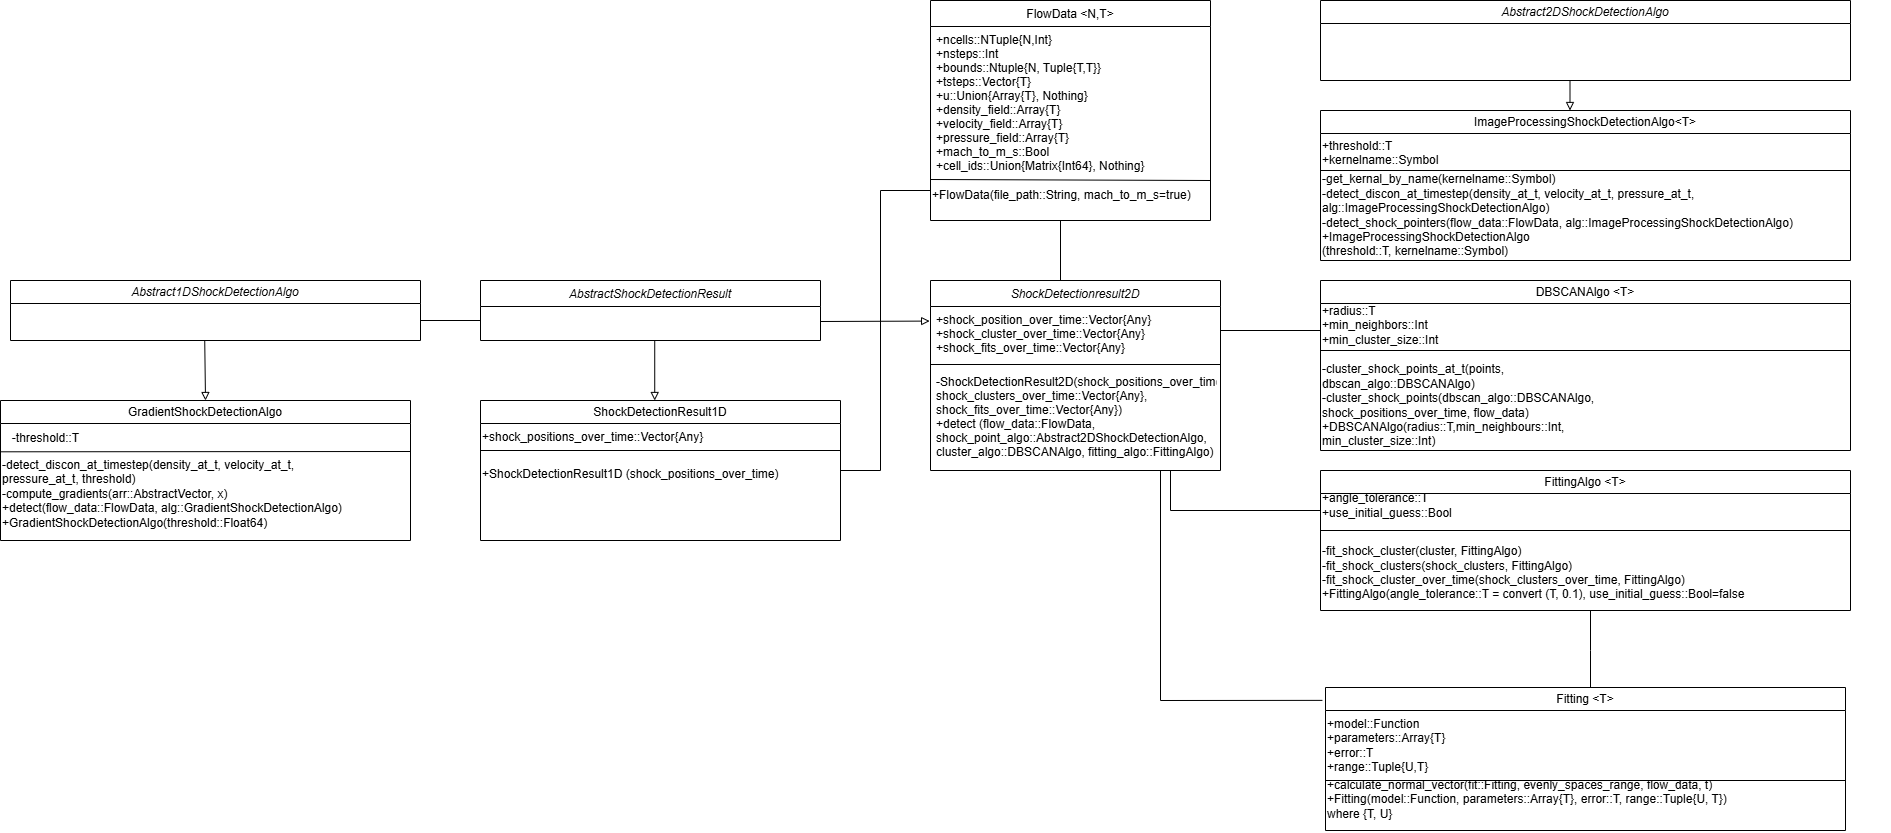

The diagram above was exported from draw.io. Its source (the exported page's mxGraphModel, read from the mxfile embedded in the PNG):
<mxGraphModel dx="4302" dy="2904" grid="1" gridSize="10" guides="1" tooltips="1" connect="1" arrows="1" fold="1" page="1" pageScale="1" pageWidth="3300" pageHeight="2339" math="0" shadow="0">
  <root>
    <mxCell id="WIyWlLk6GJQsqaUBKTNV-0" />
    <mxCell id="WIyWlLk6GJQsqaUBKTNV-1" parent="WIyWlLk6GJQsqaUBKTNV-0" />
    <mxCell id="zkfFHV4jXpPFQw0GAbJ--0" value="FlowData &lt;N,T&gt;" style="swimlane;fontStyle=0;align=center;verticalAlign=top;childLayout=stackLayout;horizontal=1;startSize=26;horizontalStack=0;resizeParent=1;resizeLast=0;collapsible=1;marginBottom=0;rounded=0;shadow=0;strokeWidth=1;" parent="WIyWlLk6GJQsqaUBKTNV-1" vertex="1">
      <mxGeometry x="290" y="-60" width="280" height="220" as="geometry">
        <mxRectangle x="230" y="140" width="160" height="26" as="alternateBounds" />
      </mxGeometry>
    </mxCell>
    <mxCell id="zkfFHV4jXpPFQw0GAbJ--3" value="+ncells::NTuple{N,Int}&#10;+nsteps::Int&#10;+bounds::Ntuple{N, Tuple{T,T}}&#10;+tsteps::Vector{T}&#10;+u::Union{Array{T}, Nothing}&#10;+density_field::Array{T}&#10;+velocity_field::Array{T}&#10;+pressure_field::Array{T}&#10;+mach_to_m_s::Bool&#10;+cell_ids::Union{Matrix{Int64}, Nothing}" style="text;align=left;verticalAlign=top;spacingLeft=4;spacingRight=4;overflow=hidden;rotatable=0;points=[[0,0.5],[1,0.5]];portConstraint=eastwest;rounded=0;shadow=0;html=0;" parent="zkfFHV4jXpPFQw0GAbJ--0" vertex="1">
      <mxGeometry y="26" width="280" height="154" as="geometry" />
    </mxCell>
    <mxCell id="js40RToca1tuR4frAI-J-1" value="" style="endArrow=none;html=1;rounded=0;entryX=1;entryY=0;entryDx=0;entryDy=0;" parent="zkfFHV4jXpPFQw0GAbJ--0" target="js40RToca1tuR4frAI-J-5" edge="1">
      <mxGeometry width="50" height="50" relative="1" as="geometry">
        <mxPoint y="179" as="sourcePoint" />
        <mxPoint x="490" y="180" as="targetPoint" />
      </mxGeometry>
    </mxCell>
    <mxCell id="js40RToca1tuR4frAI-J-5" value="+FlowData(file_path::String, mach_to_m_s=true)" style="text;html=1;align=left;verticalAlign=middle;whiteSpace=wrap;rounded=0;" parent="zkfFHV4jXpPFQw0GAbJ--0" vertex="1">
      <mxGeometry y="180" width="280" height="30" as="geometry" />
    </mxCell>
    <mxCell id="zkfFHV4jXpPFQw0GAbJ--13" value="AbstractShockDetectionResult" style="swimlane;fontStyle=2;align=center;verticalAlign=top;childLayout=stackLayout;horizontal=1;startSize=26;horizontalStack=0;resizeParent=1;resizeLast=0;collapsible=1;marginBottom=0;rounded=0;shadow=0;strokeWidth=1;" parent="WIyWlLk6GJQsqaUBKTNV-1" vertex="1">
      <mxGeometry x="-160" y="220" width="340" height="60" as="geometry">
        <mxRectangle x="340" y="380" width="170" height="26" as="alternateBounds" />
      </mxGeometry>
    </mxCell>
    <mxCell id="zkfFHV4jXpPFQw0GAbJ--17" value="ShockDetectionresult2D" style="swimlane;fontStyle=2;align=center;verticalAlign=top;childLayout=stackLayout;horizontal=1;startSize=26;horizontalStack=0;resizeParent=1;resizeLast=0;collapsible=1;marginBottom=0;rounded=0;shadow=0;strokeWidth=1;" parent="WIyWlLk6GJQsqaUBKTNV-1" vertex="1">
      <mxGeometry x="290" y="220" width="290" height="190" as="geometry">
        <mxRectangle x="550" y="140" width="160" height="26" as="alternateBounds" />
      </mxGeometry>
    </mxCell>
    <mxCell id="zkfFHV4jXpPFQw0GAbJ--20" value="+shock_position_over_time::Vector{Any}&#10;+shock_cluster_over_time::Vector{Any}&#10;+shock_fits_over_time::Vector{Any}" style="text;align=left;verticalAlign=top;spacingLeft=4;spacingRight=4;overflow=hidden;rotatable=0;points=[[0,0.5],[1,0.5]];portConstraint=eastwest;rounded=0;shadow=0;html=0;" parent="zkfFHV4jXpPFQw0GAbJ--17" vertex="1">
      <mxGeometry y="26" width="290" height="54" as="geometry" />
    </mxCell>
    <mxCell id="zkfFHV4jXpPFQw0GAbJ--23" value="" style="line;html=1;strokeWidth=1;align=left;verticalAlign=middle;spacingTop=-1;spacingLeft=3;spacingRight=3;rotatable=0;labelPosition=right;points=[];portConstraint=eastwest;" parent="zkfFHV4jXpPFQw0GAbJ--17" vertex="1">
      <mxGeometry y="80" width="290" height="8" as="geometry" />
    </mxCell>
    <mxCell id="zkfFHV4jXpPFQw0GAbJ--24" value="-ShockDetectionResult2D(shock_positions_over_time::Vector{Any}, &#10;shock_clusters_over_time::Vector{Any}, &#10;shock_fits_over_time::Vector{Any})&#10;+detect (flow_data::FlowData, &#10;shock_point_algo::Abstract2DShockDetectionAlgo,&#10;cluster_algo::DBSCANAlgo, fitting_algo::FittingAlgo)" style="text;align=left;verticalAlign=top;spacingLeft=4;spacingRight=4;overflow=hidden;rotatable=0;points=[[0,0.5],[1,0.5]];portConstraint=eastwest;" parent="zkfFHV4jXpPFQw0GAbJ--17" vertex="1">
      <mxGeometry y="88" width="290" height="100" as="geometry" />
    </mxCell>
    <mxCell id="js40RToca1tuR4frAI-J-6" value="" style="endArrow=none;html=1;rounded=0;" parent="WIyWlLk6GJQsqaUBKTNV-1" edge="1">
      <mxGeometry width="50" height="50" relative="1" as="geometry">
        <mxPoint x="420" y="160" as="sourcePoint" />
        <mxPoint x="420" y="220" as="targetPoint" />
      </mxGeometry>
    </mxCell>
    <mxCell id="js40RToca1tuR4frAI-J-12" value="" style="endArrow=block;html=1;rounded=0;fontColor=#FFFFFF;endFill=0;" parent="WIyWlLk6GJQsqaUBKTNV-1" edge="1">
      <mxGeometry width="50" height="50" relative="1" as="geometry">
        <mxPoint x="14.230000000000004" y="280" as="sourcePoint" />
        <mxPoint x="14.230000000000004" y="340" as="targetPoint" />
        <Array as="points" />
      </mxGeometry>
    </mxCell>
    <mxCell id="js40RToca1tuR4frAI-J-13" value="&lt;span style=&quot;font-weight: 400;&quot;&gt;&lt;i&gt;Abstract2DShockDetectionAlgo&lt;/i&gt;&lt;/span&gt;" style="swimlane;whiteSpace=wrap;html=1;" parent="WIyWlLk6GJQsqaUBKTNV-1" vertex="1">
      <mxGeometry x="680" y="-60" width="530" height="80" as="geometry" />
    </mxCell>
    <mxCell id="js40RToca1tuR4frAI-J-15" value="&lt;span style=&quot;font-weight: 400;&quot;&gt;ImageProcessingShockDetectionAlgo&amp;lt;T&amp;gt;&lt;/span&gt;" style="swimlane;whiteSpace=wrap;html=1;" parent="WIyWlLk6GJQsqaUBKTNV-1" vertex="1">
      <mxGeometry x="680" y="50" width="530" height="150" as="geometry" />
    </mxCell>
    <mxCell id="js40RToca1tuR4frAI-J-18" value="+threshold::T&lt;div&gt;+kernelname::Symbol&lt;/div&gt;&lt;div style=&quot;&quot;&gt;&lt;br&gt;&lt;/div&gt;" style="text;html=1;align=left;verticalAlign=middle;resizable=0;points=[];autosize=1;strokeColor=none;fillColor=none;" parent="js40RToca1tuR4frAI-J-15" vertex="1">
      <mxGeometry y="20" width="140" height="60" as="geometry" />
    </mxCell>
    <mxCell id="js40RToca1tuR4frAI-J-23" value="" style="endArrow=none;html=1;rounded=0;" parent="js40RToca1tuR4frAI-J-15" edge="1">
      <mxGeometry width="50" height="50" relative="1" as="geometry">
        <mxPoint x="530" y="60" as="sourcePoint" />
        <mxPoint y="60" as="targetPoint" />
        <Array as="points">
          <mxPoint x="200" y="60" />
        </Array>
      </mxGeometry>
    </mxCell>
    <mxCell id="js40RToca1tuR4frAI-J-22" value="&lt;div&gt;&lt;div style=&quot;&quot;&gt;&lt;span style=&quot;background-color: initial;&quot;&gt;-get_kernal_by_name(kernelname::Symbol)&lt;/span&gt;&lt;/div&gt;&lt;div style=&quot;&quot;&gt;&lt;span style=&quot;background-color: initial;&quot;&gt;-detect_discon_at_timestep(density_at_t, velocity_at_t, pressure_at_t, alg::ImageProcessingShockDetectionAlgo)&lt;br&gt;&lt;/span&gt;&lt;/div&gt;&lt;/div&gt;&lt;div style=&quot;&quot;&gt;&lt;span style=&quot;background-color: initial;&quot;&gt;-detect_shock_pointers(flow_data::FlowData, alg::ImageProcessingShockDetectionAlgo)&lt;br&gt;&lt;/span&gt;+ImageProcessingShockDetectionAlgo&lt;div&gt;(threshold::T, kernelname::Symbol)&lt;/div&gt;&lt;/div&gt;" style="text;html=1;align=left;verticalAlign=middle;whiteSpace=wrap;rounded=0;" parent="js40RToca1tuR4frAI-J-15" vertex="1">
      <mxGeometry y="70" width="530" height="70" as="geometry" />
    </mxCell>
    <mxCell id="js40RToca1tuR4frAI-J-25" value="&lt;span style=&quot;font-weight: normal;&quot;&gt;DBSCANAlgo &amp;lt;T&amp;gt;&lt;/span&gt;" style="swimlane;whiteSpace=wrap;html=1;" parent="WIyWlLk6GJQsqaUBKTNV-1" vertex="1">
      <mxGeometry x="680" y="220" width="530" height="170" as="geometry" />
    </mxCell>
    <mxCell id="js40RToca1tuR4frAI-J-26" value="+radius::T&lt;div&gt;+min_neighbors::Int&lt;br&gt;+min_cluster_size::Int&lt;/div&gt;" style="text;html=1;align=left;verticalAlign=middle;whiteSpace=wrap;rounded=0;spacing=2;spacingTop=0;spacingLeft=0;" parent="js40RToca1tuR4frAI-J-25" vertex="1">
      <mxGeometry y="30" width="120" height="30" as="geometry" />
    </mxCell>
    <mxCell id="js40RToca1tuR4frAI-J-27" value="" style="endArrow=none;html=1;rounded=0;" parent="js40RToca1tuR4frAI-J-25" edge="1">
      <mxGeometry width="50" height="50" relative="1" as="geometry">
        <mxPoint y="70" as="sourcePoint" />
        <mxPoint x="530" y="70" as="targetPoint" />
      </mxGeometry>
    </mxCell>
    <mxCell id="js40RToca1tuR4frAI-J-28" value="-cluster_shock_points_at_t(points, dbscan_algo::DBSCANAlgo)&lt;div&gt;-cluster_shock_points(dbscan_algo::DBSCANAlgo, shock_positions_over_time, flow_data)&lt;/div&gt;&lt;div&gt;+DBSCANAlgo(radius::T,min_neighbours::Int,&lt;br&gt;min_cluster_size::Int)&lt;/div&gt;" style="text;html=1;align=left;verticalAlign=middle;whiteSpace=wrap;rounded=0;" parent="js40RToca1tuR4frAI-J-25" vertex="1">
      <mxGeometry y="70" width="280" height="110" as="geometry" />
    </mxCell>
    <mxCell id="js40RToca1tuR4frAI-J-33" value="" style="endArrow=block;html=1;rounded=0;endFill=0;" parent="WIyWlLk6GJQsqaUBKTNV-1" edge="1">
      <mxGeometry width="50" height="50" relative="1" as="geometry">
        <mxPoint x="929.5" y="20" as="sourcePoint" />
        <mxPoint x="929.5" y="50" as="targetPoint" />
      </mxGeometry>
    </mxCell>
    <mxCell id="js40RToca1tuR4frAI-J-34" value="" style="endArrow=none;html=1;rounded=0;" parent="WIyWlLk6GJQsqaUBKTNV-1" edge="1">
      <mxGeometry width="50" height="50" relative="1" as="geometry">
        <mxPoint x="580" y="270" as="sourcePoint" />
        <mxPoint x="680" y="270" as="targetPoint" />
      </mxGeometry>
    </mxCell>
    <mxCell id="js40RToca1tuR4frAI-J-36" value="&lt;span style=&quot;font-weight: normal;&quot;&gt;FittingAlgo &amp;lt;T&amp;gt;&lt;/span&gt;" style="swimlane;whiteSpace=wrap;html=1;" parent="WIyWlLk6GJQsqaUBKTNV-1" vertex="1">
      <mxGeometry x="680" y="410" width="530" height="140" as="geometry" />
    </mxCell>
    <mxCell id="js40RToca1tuR4frAI-J-37" value="" style="endArrow=none;html=1;rounded=0;" parent="js40RToca1tuR4frAI-J-36" edge="1">
      <mxGeometry width="50" height="50" relative="1" as="geometry">
        <mxPoint y="60" as="sourcePoint" />
        <mxPoint x="530" y="60" as="targetPoint" />
      </mxGeometry>
    </mxCell>
    <mxCell id="js40RToca1tuR4frAI-J-38" value="+angle_tolerance::T&lt;br&gt;+use_initial_guess::Bool" style="text;html=1;align=left;verticalAlign=middle;whiteSpace=wrap;rounded=0;" parent="js40RToca1tuR4frAI-J-36" vertex="1">
      <mxGeometry y="10" width="60" height="49" as="geometry" />
    </mxCell>
    <mxCell id="js40RToca1tuR4frAI-J-41" value="&lt;div&gt;&lt;br&gt;&lt;/div&gt;&lt;div&gt;&lt;br&gt;&lt;/div&gt;&lt;div&gt;&lt;br&gt;&lt;/div&gt;&lt;div&gt;-fit_shock_cluster(cluster, FittingAlgo)&lt;/div&gt;&lt;div&gt;-fit_shock_clusters(shock_clusters, FittingAlgo)&lt;/div&gt;&lt;div&gt;-fit_shock_cluster_over_time(shock_clusters_over_time, FittingAlgo)&lt;/div&gt;&lt;div&gt;&lt;span style=&quot;background-color: initial;&quot;&gt;+FittingAlgo(angle_tolerance::T = convert (T, 0.1), use_initial_guess::Bool=false&lt;/span&gt;&lt;br&gt;&lt;/div&gt;" style="text;html=1;align=left;verticalAlign=middle;whiteSpace=wrap;rounded=0;" parent="js40RToca1tuR4frAI-J-36" vertex="1">
      <mxGeometry y="70" width="570" height="22" as="geometry" />
    </mxCell>
    <mxCell id="js40RToca1tuR4frAI-J-44" value="" style="endArrow=none;html=1;rounded=0;" parent="WIyWlLk6GJQsqaUBKTNV-1" edge="1">
      <mxGeometry width="50" height="50" relative="1" as="geometry">
        <mxPoint x="530" y="410" as="sourcePoint" />
        <mxPoint x="530" y="450" as="targetPoint" />
      </mxGeometry>
    </mxCell>
    <mxCell id="js40RToca1tuR4frAI-J-45" value="" style="endArrow=none;html=1;rounded=0;" parent="WIyWlLk6GJQsqaUBKTNV-1" edge="1">
      <mxGeometry width="50" height="50" relative="1" as="geometry">
        <mxPoint x="530" y="450" as="sourcePoint" />
        <mxPoint x="680" y="450" as="targetPoint" />
      </mxGeometry>
    </mxCell>
    <mxCell id="js40RToca1tuR4frAI-J-46" value="&lt;span style=&quot;font-weight: normal;&quot;&gt;Fitting &amp;lt;T&amp;gt;&lt;/span&gt;" style="swimlane;whiteSpace=wrap;html=1;" parent="WIyWlLk6GJQsqaUBKTNV-1" vertex="1">
      <mxGeometry x="685" y="627" width="520" height="143" as="geometry" />
    </mxCell>
    <mxCell id="js40RToca1tuR4frAI-J-47" value="+model::Function&lt;br&gt;+parameters::Array{T}&lt;br&gt;+error::T&lt;br&gt;&lt;div style=&quot;&quot;&gt;&lt;span style=&quot;background-color: initial;&quot;&gt;+range::Tuple{U,T}&lt;/span&gt;&lt;/div&gt;" style="text;html=1;align=left;verticalAlign=middle;whiteSpace=wrap;rounded=0;" parent="js40RToca1tuR4frAI-J-46" vertex="1">
      <mxGeometry y="43" width="60" height="30" as="geometry" />
    </mxCell>
    <mxCell id="js40RToca1tuR4frAI-J-48" value="" style="endArrow=none;html=1;rounded=0;" parent="js40RToca1tuR4frAI-J-46" edge="1">
      <mxGeometry width="50" height="50" relative="1" as="geometry">
        <mxPoint y="93" as="sourcePoint" />
        <mxPoint x="520" y="93" as="targetPoint" />
      </mxGeometry>
    </mxCell>
    <mxCell id="js40RToca1tuR4frAI-J-49" value="+calculate_normal_vector(fit::Fitting, evenly_spaces_range, flow_data, t)&lt;br&gt;+&lt;span style=&quot;background-color: initial;&quot;&gt;Fitting(model::Function, parameters::Array{T}, error::T, range::Tuple{U, T}) where {T, U}&lt;/span&gt;&lt;p&gt;&lt;/p&gt;" style="text;html=1;align=left;verticalAlign=middle;whiteSpace=wrap;rounded=0;" parent="js40RToca1tuR4frAI-J-46" vertex="1">
      <mxGeometry y="103" width="410" height="30" as="geometry" />
    </mxCell>
    <mxCell id="js40RToca1tuR4frAI-J-51" value="" style="endArrow=none;html=1;rounded=0;" parent="WIyWlLk6GJQsqaUBKTNV-1" edge="1">
      <mxGeometry width="50" height="50" relative="1" as="geometry">
        <mxPoint x="950" y="550" as="sourcePoint" />
        <mxPoint x="950" y="627" as="targetPoint" />
        <Array as="points">
          <mxPoint x="950" y="590" />
        </Array>
      </mxGeometry>
    </mxCell>
    <mxCell id="js40RToca1tuR4frAI-J-52" value="" style="endArrow=block;html=1;rounded=0;endFill=0;entryX=-0.003;entryY=0.27;entryDx=0;entryDy=0;entryPerimeter=0;" parent="WIyWlLk6GJQsqaUBKTNV-1" target="zkfFHV4jXpPFQw0GAbJ--20" edge="1">
      <mxGeometry width="50" height="50" relative="1" as="geometry">
        <mxPoint x="180" y="261" as="sourcePoint" />
        <mxPoint x="280" y="260" as="targetPoint" />
        <Array as="points" />
      </mxGeometry>
    </mxCell>
    <mxCell id="js40RToca1tuR4frAI-J-58" value="" style="endArrow=none;html=1;rounded=0;" parent="WIyWlLk6GJQsqaUBKTNV-1" edge="1">
      <mxGeometry width="50" height="50" relative="1" as="geometry">
        <mxPoint x="520" y="640" as="sourcePoint" />
        <mxPoint x="520" y="410" as="targetPoint" />
      </mxGeometry>
    </mxCell>
    <mxCell id="js40RToca1tuR4frAI-J-59" value="" style="endArrow=none;html=1;rounded=0;entryX=-0.006;entryY=0.09;entryDx=0;entryDy=0;entryPerimeter=0;" parent="WIyWlLk6GJQsqaUBKTNV-1" target="js40RToca1tuR4frAI-J-46" edge="1">
      <mxGeometry width="50" height="50" relative="1" as="geometry">
        <mxPoint x="520" y="640" as="sourcePoint" />
        <mxPoint x="640" y="640" as="targetPoint" />
      </mxGeometry>
    </mxCell>
    <mxCell id="js40RToca1tuR4frAI-J-63" value="&lt;span style=&quot;font-weight: normal;&quot;&gt;ShockDetectionResult1D&lt;/span&gt;" style="swimlane;whiteSpace=wrap;html=1;startSize=23;" parent="WIyWlLk6GJQsqaUBKTNV-1" vertex="1">
      <mxGeometry x="-160" y="340" width="360" height="140" as="geometry" />
    </mxCell>
    <mxCell id="js40RToca1tuR4frAI-J-64" value="" style="endArrow=none;html=1;rounded=0;fontSize=12;startSize=8;endSize=8;curved=1;" parent="js40RToca1tuR4frAI-J-63" edge="1">
      <mxGeometry width="50" height="50" relative="1" as="geometry">
        <mxPoint y="50" as="sourcePoint" />
        <mxPoint x="360" y="50" as="targetPoint" />
      </mxGeometry>
    </mxCell>
    <mxCell id="js40RToca1tuR4frAI-J-65" value="&lt;font style=&quot;font-size: 12px;&quot;&gt;+shock_positions_over_time::Vector{Any}&lt;/font&gt;" style="text;html=1;align=left;verticalAlign=middle;whiteSpace=wrap;rounded=0;fontSize=16;" parent="js40RToca1tuR4frAI-J-63" vertex="1">
      <mxGeometry y="20" width="60" height="30" as="geometry" />
    </mxCell>
    <mxCell id="js40RToca1tuR4frAI-J-66" value="+ShockDetectionResult1D (shock_positions_over_time)" style="text;whiteSpace=wrap;html=1;" parent="js40RToca1tuR4frAI-J-63" vertex="1">
      <mxGeometry y="60" width="360" height="90" as="geometry" />
    </mxCell>
    <mxCell id="js40RToca1tuR4frAI-J-68" value="&lt;span style=&quot;font-weight: normal;&quot;&gt;&lt;i&gt;Abstract1DShockDetectionAlgo&lt;/i&gt;&lt;/span&gt;" style="swimlane;whiteSpace=wrap;html=1;" parent="WIyWlLk6GJQsqaUBKTNV-1" vertex="1">
      <mxGeometry x="-630" y="220" width="410" height="60" as="geometry" />
    </mxCell>
    <mxCell id="js40RToca1tuR4frAI-J-69" value="" style="endArrow=none;html=1;rounded=0;" parent="WIyWlLk6GJQsqaUBKTNV-1" edge="1">
      <mxGeometry width="50" height="50" relative="1" as="geometry">
        <mxPoint x="-220" y="260" as="sourcePoint" />
        <mxPoint x="-160" y="260" as="targetPoint" />
      </mxGeometry>
    </mxCell>
    <mxCell id="js40RToca1tuR4frAI-J-70" value="&lt;span style=&quot;font-weight: normal;&quot;&gt;GradientShockDetectionAlgo&lt;/span&gt;" style="swimlane;whiteSpace=wrap;html=1;" parent="WIyWlLk6GJQsqaUBKTNV-1" vertex="1">
      <mxGeometry x="-640" y="340" width="410" height="140" as="geometry" />
    </mxCell>
    <mxCell id="js40RToca1tuR4frAI-J-71" value="&lt;font style=&quot;font-size: 12px;&quot;&gt;-threshold::T&lt;/font&gt;" style="text;html=1;align=center;verticalAlign=middle;resizable=0;points=[];autosize=1;strokeColor=none;fillColor=none;fontSize=16;" parent="js40RToca1tuR4frAI-J-70" vertex="1">
      <mxGeometry y="21" width="90" height="30" as="geometry" />
    </mxCell>
    <mxCell id="js40RToca1tuR4frAI-J-72" value="" style="endArrow=none;html=1;rounded=0;fontSize=12;startSize=8;endSize=8;curved=1;" parent="js40RToca1tuR4frAI-J-70" edge="1">
      <mxGeometry width="50" height="50" relative="1" as="geometry">
        <mxPoint y="51.30000000000001" as="sourcePoint" />
        <mxPoint x="410" y="51" as="targetPoint" />
      </mxGeometry>
    </mxCell>
    <mxCell id="js40RToca1tuR4frAI-J-73" value="&lt;div&gt;&lt;span style=&quot;background-color: initial;&quot;&gt;-&lt;/span&gt;&lt;span style=&quot;background-color: initial;&quot;&gt;detect_discon_at_timestep(density_at_t, velocity_at_t, pressure_at_t, threshold)&lt;/span&gt;&lt;span style=&quot;background-color: initial;&quot;&gt;&lt;br&gt;-&lt;/span&gt;&lt;span style=&quot;background-color: initial;&quot;&gt;compute_gradients(arr::AbstractVector, x)&lt;/span&gt;&lt;/div&gt;&lt;div&gt;&lt;span style=&quot;background-color: initial;&quot;&gt;+detect(flow_data::FlowData, alg::GradientShockDetectionAlgo)&lt;/span&gt;&lt;br&gt;&lt;/div&gt;+GradientShockDetectionAlgo(threshold::Float64)" style="text;whiteSpace=wrap;html=1;" parent="js40RToca1tuR4frAI-J-70" vertex="1">
      <mxGeometry y="51" width="370" height="40" as="geometry" />
    </mxCell>
    <mxCell id="js40RToca1tuR4frAI-J-74" value="" style="endArrow=block;html=1;rounded=0;endFill=0;entryX=0.5;entryY=0;entryDx=0;entryDy=0;" parent="WIyWlLk6GJQsqaUBKTNV-1" target="js40RToca1tuR4frAI-J-70" edge="1">
      <mxGeometry width="50" height="50" relative="1" as="geometry">
        <mxPoint x="-435.77" y="280" as="sourcePoint" />
        <mxPoint x="-435.77" y="323" as="targetPoint" />
      </mxGeometry>
    </mxCell>
    <mxCell id="js40RToca1tuR4frAI-J-75" value="" style="endArrow=none;html=1;rounded=0;" parent="WIyWlLk6GJQsqaUBKTNV-1" edge="1">
      <mxGeometry width="50" height="50" relative="1" as="geometry">
        <mxPoint x="199.99999999999997" y="410" as="sourcePoint" />
        <mxPoint x="240" y="410" as="targetPoint" />
      </mxGeometry>
    </mxCell>
    <mxCell id="js40RToca1tuR4frAI-J-76" value="" style="endArrow=none;html=1;rounded=0;" parent="WIyWlLk6GJQsqaUBKTNV-1" edge="1">
      <mxGeometry width="50" height="50" relative="1" as="geometry">
        <mxPoint x="240" y="130" as="sourcePoint" />
        <mxPoint x="240" y="410" as="targetPoint" />
      </mxGeometry>
    </mxCell>
    <mxCell id="js40RToca1tuR4frAI-J-77" value="" style="endArrow=none;html=1;rounded=0;" parent="WIyWlLk6GJQsqaUBKTNV-1" edge="1">
      <mxGeometry width="50" height="50" relative="1" as="geometry">
        <mxPoint x="240" y="130" as="sourcePoint" />
        <mxPoint x="290" y="130" as="targetPoint" />
      </mxGeometry>
    </mxCell>
  </root>
</mxGraphModel>